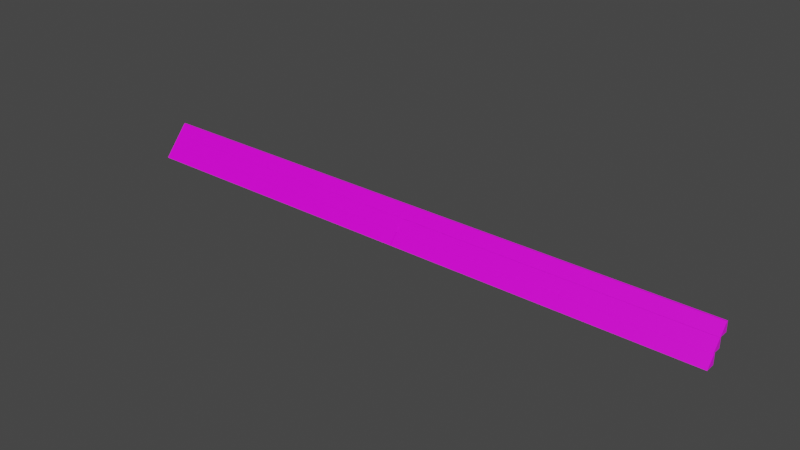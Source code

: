 # Source: StableRoof.blend  (saved by Blender 2.93.21; exported with 4.5.12 LTS)
import bpy
from mathutils import Matrix  # noqa: F401  (used for matrix-valued properties, if any)

bpy.ops.wm.read_factory_settings(use_empty=True)
scene = bpy.context.scene
scene.name = 'Scene'

# ---- collections
col_collection = bpy.data.collections.new('Collection'); scene.collection.children.link(col_collection)

# ---- images (referenced by path relative to the original .blend; pixels are not part of the script)
import os
ASSET_DIR = os.environ.get("B2B_ASSET_DIR", "")  # directory of the original .blend (textures are referenced by path, not embedded)
HERE = os.path.dirname(os.path.abspath(__file__))  # packed textures are extracted next to this script under _unpacked/

def load_image(name, relpath, width, height, colorspace="sRGB"):
    """Load a texture the original file referenced (path relative to the .blend, or extracted next to this script)."""
    p = next((c for c in (os.path.join(HERE, relpath), os.path.join(ASSET_DIR, relpath)) if relpath and os.path.exists(c)), "")
    if p:
        img = bpy.data.images.load(p, check_existing=True)
        img.name = name
    else:  # same state as the original file: an image datablock whose file is absent (Cycles renders it pink)
        img = bpy.data.images.new(name, width, height)
        img.source = "FILE"
        img.filepath = "//" + (relpath or name)
    img.colorspace_settings.name = colorspace
    return img
img_scottspalette_png = load_image('ScottsPalette.png', 'ScottsPalette.png', 1024, 1024, 'sRGB')

# ---- materials (node trees are filled in below, after node groups)
mat_material = bpy.data.materials.new('Material')
mat_material.alpha_threshold = 0.0
mat_material.use_transparent_shadow = False
mat_material.line_color = (0.0, 0.0, 0.0, 1.0)

# ---- material node trees
mat_material.use_nodes = True; mat_material.node_tree.nodes.clear()
_N = mat_material.node_tree.nodes; _L = mat_material.node_tree.links
n0 = _N.new('ShaderNodeOutputMaterial'); n0.name = 'Material Output'; n0.location = (300, 300)
n1 = _N.new('ShaderNodeBsdfPrincipled'); n1.name = 'Principled BSDF'; n1.location = (10, 300)
n1.distribution = 'GGX'
n1.subsurface_method = 'BURLEY'
n1.inputs[2].default_value = 0.4
n1.inputs[3].default_value = 1.45
n1.inputs[27].default_value = (0.0, 0.0, 0.0, 1.0)
n1.inputs[28].default_value = 1.0
n2 = _N.new('ShaderNodeTexImage'); n2.name = 'Image Texture'; n2.location = (-368, 226)
n2.image = img_scottspalette_png
n2.interpolation = 'Closest'
_L.new(n1.outputs[0], n0.inputs[0])
_L.new(n2.outputs[0], n1.inputs[0])
n0.is_active_output = True

# ---- world
world_world = bpy.data.worlds.new('World'); scene.world = world_world
world_world.use_nodes = True; world_world.node_tree.nodes.clear()
_N = world_world.node_tree.nodes; _L = world_world.node_tree.links
n0 = _N.new('ShaderNodeOutputWorld'); n0.name = 'World Output'; n0.location = (300, 300)
n1 = _N.new('ShaderNodeBackground'); n1.name = 'Background'; n1.location = (10, 300)
n1.inputs[0].default_value = (0.05088, 0.05088, 0.05088, 1.0)
_L.new(n1.outputs[0], n0.inputs[0])
n0.is_active_output = True
world_world.color = (0.05088, 0.05088, 0.05088)
world_world.use_sun_shadow = False
world_world.sun_shadow_jitter_overblur = 0.0

# ---- meshes
me_cube = bpy.data.meshes.new('Cube')
me_cube.from_pydata([(30.38, 1.0, 2.0), (30.38, 1.0, 0.0), (30.38, 0.695, 2.0), (30.38, -1.0, 0.0), (-30.38, 1.0, 2.0), (-30.38, 1.0, 0.0), (-30.38, 0.695, 2.0), (-30.38, -1.0, 0.0), (26.95, 0.695, 2.0), (23.91, 0.695, 2.0), (20.88, 0.695, 2.0), (17.84, 0.695, 2.0), (14.8, 0.695, 2.0), (11.76, 0.695, 2.0), (8.725, 0.695, 2.0), (5.688, 0.695, 2.0), (2.65, 0.695, 2.0), (-0.3881, 0.695, 2.0), (-3.426, 0.695, 2.0), (-6.464, 0.695, 2.0), (-9.502, 0.695, 2.0), (-12.54, 0.695, 2.0), (-15.58, 0.695, 2.0), (-18.62, 0.695, 2.0), (-21.65, 0.695, 2.0), (-24.69, 0.695, 2.0), (-27.73, 0.695, 2.0), (-27.73, -1.0, 0.0), (-24.69, -1.0, 0.0), (-21.65, -1.0, 0.0), (-18.62, -1.0, 0.0), (-15.58, -1.0, 0.0), (-12.54, -1.0, 0.0), (-9.502, -1.0, 0.0), (-6.464, -1.0, 0.0), (-3.426, -1.0, 0.0), (-0.3881, -1.0, 0.0), (2.65, -1.0, 0.0), (5.688, -1.0, 0.0), (8.725, -1.0, 0.0), (11.76, -1.0, 0.0), (14.8, -1.0, 0.0), (17.84, -1.0, 0.0), (20.88, -1.0, 0.0), (23.91, -1.0, 0.0), (26.95, -1.0, 0.0), (-27.73, 1.0, 2.0), (-24.69, 1.0, 2.0), (-21.65, 1.0, 2.0), (-18.62, 1.0, 2.0), (-15.58, 1.0, 2.0), (-12.54, 1.0, 2.0), (-9.502, 1.0, 2.0), (-6.464, 1.0, 2.0), (-3.426, 1.0, 2.0), (-0.3881, 1.0, 2.0), (2.65, 1.0, 2.0), (5.688, 1.0, 2.0), (8.725, 1.0, 2.0), (11.76, 1.0, 2.0), (14.8, 1.0, 2.0), (17.84, 1.0, 2.0), (20.88, 1.0, 2.0), (23.91, 1.0, 2.0), (26.95, 1.0, 2.0), (30.38, 2.697, 4.012), (30.38, 2.697, 2.012), (30.38, 2.392, 4.012), (30.38, 0.6968, 2.012), (-30.38, 2.697, 4.012), (-30.38, 2.697, 2.012), (-30.38, 2.392, 4.012), (-30.38, 0.6968, 2.012), (26.95, 2.392, 4.012), (23.91, 2.392, 4.012), (20.88, 2.392, 4.012), (17.84, 2.392, 4.012), (14.8, 2.392, 4.012), (11.76, 2.392, 4.012), (8.725, 2.392, 4.012), (5.688, 2.392, 4.012), (2.65, 2.392, 4.012), (-0.3881, 2.392, 4.012), (-3.426, 2.392, 4.012), (-6.464, 2.392, 4.012), (-9.502, 2.392, 4.012), (-12.54, 2.392, 4.012), (-15.58, 2.392, 4.012), (-18.62, 2.392, 4.012), (-21.65, 2.392, 4.012), (-24.69, 2.392, 4.012), (-27.73, 2.392, 4.012), (-27.73, 0.6968, 2.012), (-24.69, 0.6968, 2.012), (-21.65, 0.6968, 2.012), (-18.62, 0.6968, 2.012), (-15.58, 0.6968, 2.012), (-12.54, 0.6968, 2.012), (-9.502, 0.6968, 2.012), (-6.464, 0.6968, 2.012), (-3.426, 0.6968, 2.012), (-0.3881, 0.6968, 2.012), (2.65, 0.6968, 2.012), (5.688, 0.6968, 2.012), (8.725, 0.6968, 2.012), (11.76, 0.6968, 2.012), (14.8, 0.6968, 2.012), (17.84, 0.6968, 2.012), (20.88, 0.6968, 2.012), (23.91, 0.6968, 2.012), (26.95, 0.6968, 2.012), (-27.73, 2.697, 4.012), (-24.69, 2.697, 4.012), (-21.65, 2.697, 4.012), (-18.62, 2.697, 4.012), (-15.58, 2.697, 4.012), (-12.54, 2.697, 4.012), (-9.502, 2.697, 4.012), (-6.464, 2.697, 4.012), (-3.426, 2.697, 4.012), (-0.3881, 2.697, 4.012), (2.65, 2.697, 4.012), (5.688, 2.697, 4.012), (8.725, 2.697, 4.012), (11.76, 2.697, 4.012), (14.8, 2.697, 4.012), (17.84, 2.697, 4.012), (20.88, 2.697, 4.012), (23.91, 2.697, 4.012), (26.95, 2.697, 4.012), (30.38, 4.408, 6.023), (30.38, 4.408, 4.023), (30.38, 4.103, 6.023), (30.38, 2.408, 4.023), (-30.38, 4.408, 6.023), (-30.38, 4.408, 4.023), (-30.38, 4.103, 6.023), (-30.38, 2.408, 4.023), (26.95, 4.103, 6.023), (23.91, 4.103, 6.023), (20.88, 4.103, 6.023), (17.84, 4.103, 6.023), (14.8, 4.103, 6.023), (11.76, 4.103, 6.023), (8.725, 4.103, 6.023), (5.688, 4.103, 6.023), (2.65, 4.103, 6.023), (-0.3881, 4.103, 6.023), (-3.426, 4.103, 6.023), (-6.464, 4.103, 6.023), (-9.502, 4.103, 6.023), (-12.54, 4.103, 6.023), (-15.58, 4.103, 6.023), (-18.62, 4.103, 6.023), (-21.65, 4.103, 6.023), (-24.69, 4.103, 6.023), (-27.73, 4.103, 6.023), (-27.73, 2.408, 4.023), (-24.69, 2.408, 4.023), (-21.65, 2.408, 4.023), (-18.62, 2.408, 4.023), (-15.58, 2.408, 4.023), (-12.54, 2.408, 4.023), (-9.502, 2.408, 4.023), (-6.464, 2.408, 4.023), (-3.426, 2.408, 4.023), (-0.3881, 2.408, 4.023), (2.65, 2.408, 4.023), (5.688, 2.408, 4.023), (8.725, 2.408, 4.023), (11.76, 2.408, 4.023), (14.8, 2.408, 4.023), (17.84, 2.408, 4.023), (20.88, 2.408, 4.023), (23.91, 2.408, 4.023), (26.95, 2.408, 4.023), (-27.73, 4.408, 6.023), (-24.69, 4.408, 6.023), (-21.65, 4.408, 6.023), (-18.62, 4.408, 6.023), (-15.58, 4.408, 6.023), (-12.54, 4.408, 6.023), (-9.502, 4.408, 6.023), (-6.464, 4.408, 6.023), (-3.426, 4.408, 6.023), (-0.3881, 4.408, 6.023), (2.65, 4.408, 6.023), (5.688, 4.408, 6.023), (8.725, 4.408, 6.023), (11.76, 4.408, 6.023), (14.8, 4.408, 6.023), (17.84, 4.408, 6.023), (20.88, 4.408, 6.023), (23.91, 4.408, 6.023), (26.95, 4.408, 6.023), (91.24, 0.9901, 2.006), (91.24, 0.9901, 0.006339), (91.24, 0.6852, 2.006), (91.24, -1.01, 0.006339), (30.48, 0.9901, 2.006), (30.48, 0.9901, 0.006339), (30.48, 0.6852, 2.006), (30.48, -1.01, 0.006339), (87.81, 0.6852, 2.006), (84.77, 0.6852, 2.006), (81.73, 0.6852, 2.006), (78.7, 0.6852, 2.006), (75.66, 0.6852, 2.006), (72.62, 0.6852, 2.006), (69.58, 0.6852, 2.006), (66.54, 0.6852, 2.006), (63.51, 0.6852, 2.006), (60.47, 0.6852, 2.006), (57.43, 0.6852, 2.006), (54.39, 0.6852, 2.006), (51.36, 0.6852, 2.006), (48.32, 0.6852, 2.006), (45.28, 0.6852, 2.006), (42.24, 0.6852, 2.006), (39.2, 0.6852, 2.006), (36.17, 0.6852, 2.006), (33.13, 0.6852, 2.006), (33.13, -1.01, 0.006339), (36.17, -1.01, 0.006339), (39.2, -1.01, 0.006339), (42.24, -1.01, 0.006339), (45.28, -1.01, 0.006339), (48.32, -1.01, 0.006339), (51.36, -1.01, 0.006339), (54.39, -1.01, 0.006339), (57.43, -1.01, 0.006339), (60.47, -1.01, 0.006339), (63.51, -1.01, 0.006339), (66.54, -1.01, 0.006339), (69.58, -1.01, 0.006339), (72.62, -1.01, 0.006339), (75.66, -1.01, 0.006339), (78.7, -1.01, 0.006339), (81.73, -1.01, 0.006339), (84.77, -1.01, 0.006339), (87.81, -1.01, 0.006339), (33.13, 0.9901, 2.006), (36.17, 0.9901, 2.006), (39.2, 0.9901, 2.006), (42.24, 0.9901, 2.006), (45.28, 0.9901, 2.006), (48.32, 0.9901, 2.006), (51.36, 0.9901, 2.006), (54.39, 0.9901, 2.006), (57.43, 0.9901, 2.006), (60.47, 0.9901, 2.006), (63.51, 0.9901, 2.006), (66.54, 0.9901, 2.006), (69.58, 0.9901, 2.006), (72.62, 0.9901, 2.006), (75.66, 0.9901, 2.006), (78.7, 0.9901, 2.006), (81.73, 0.9901, 2.006), (84.77, 0.9901, 2.006), (87.81, 0.9901, 2.006), (91.11, 2.715, 3.994), (91.11, 2.715, 1.994), (91.11, 2.41, 3.994), (91.11, 0.7146, 1.994), (30.36, 2.715, 3.994), (30.36, 2.715, 1.994), (30.36, 2.41, 3.994), (30.36, 0.7146, 1.994), (87.69, 2.41, 3.994), (84.65, 2.41, 3.994), (81.61, 2.41, 3.994), (78.57, 2.41, 3.994), (75.54, 2.41, 3.994), (72.5, 2.41, 3.994), (69.46, 2.41, 3.994), (66.42, 2.41, 3.994), (63.38, 2.41, 3.994), (60.35, 2.41, 3.994), (57.31, 2.41, 3.994), (54.27, 2.41, 3.994), (51.23, 2.41, 3.994), (48.2, 2.41, 3.994), (45.16, 2.41, 3.994), (42.12, 2.41, 3.994), (39.08, 2.41, 3.994), (36.04, 2.41, 3.994), (33.01, 2.41, 3.994), (33.01, 0.7146, 1.994), (36.04, 0.7146, 1.994), (39.08, 0.7146, 1.994), (42.12, 0.7146, 1.994), (45.16, 0.7146, 1.994), (48.2, 0.7146, 1.994), (51.23, 0.7146, 1.994), (54.27, 0.7146, 1.994), (57.31, 0.7146, 1.994), (60.35, 0.7146, 1.994), (63.38, 0.7146, 1.994), (66.42, 0.7146, 1.994), (69.46, 0.7146, 1.994), (72.5, 0.7146, 1.994), (75.54, 0.7146, 1.994), (78.57, 0.7146, 1.994), (81.61, 0.7146, 1.994), (84.65, 0.7146, 1.994), (87.69, 0.7146, 1.994), (33.01, 2.715, 3.994), (36.04, 2.715, 3.994), (39.08, 2.715, 3.994), (42.12, 2.715, 3.994), (45.16, 2.715, 3.994), (48.2, 2.715, 3.994), (51.23, 2.715, 3.994), (54.27, 2.715, 3.994), (57.31, 2.715, 3.994), (60.35, 2.715, 3.994), (63.38, 2.715, 3.994), (66.42, 2.715, 3.994), (69.46, 2.715, 3.994), (72.5, 2.715, 3.994), (75.54, 2.715, 3.994), (78.57, 2.715, 3.994), (81.61, 2.715, 3.994), (84.65, 2.715, 3.994), (87.69, 2.715, 3.994), (91.13, 4.391, 6.039), (91.13, 4.391, 4.039), (91.13, 4.086, 6.039), (91.13, 2.391, 4.039), (30.37, 4.391, 6.039), (30.37, 4.391, 4.039), (30.37, 4.086, 6.039), (30.37, 2.391, 4.039), (87.7, 4.086, 6.039), (84.67, 4.086, 6.039), (81.63, 4.086, 6.039), (78.59, 4.086, 6.039), (75.55, 4.086, 6.039), (72.51, 4.086, 6.039), (69.48, 4.086, 6.039), (66.44, 4.086, 6.039), (63.4, 4.086, 6.039), (60.36, 4.086, 6.039), (57.32, 4.086, 6.039), (54.29, 4.086, 6.039), (51.25, 4.086, 6.039), (48.21, 4.086, 6.039), (45.17, 4.086, 6.039), (42.14, 4.086, 6.039), (39.1, 4.086, 6.039), (36.06, 4.086, 6.039), (33.02, 4.086, 6.039), (33.02, 2.391, 4.039), (36.06, 2.391, 4.039), (39.1, 2.391, 4.039), (42.14, 2.391, 4.039), (45.17, 2.391, 4.039), (48.21, 2.391, 4.039), (51.25, 2.391, 4.039), (54.29, 2.391, 4.039), (57.32, 2.391, 4.039), (60.36, 2.391, 4.039), (63.4, 2.391, 4.039), (66.44, 2.391, 4.039), (69.48, 2.391, 4.039), (72.51, 2.391, 4.039), (75.55, 2.391, 4.039), (78.59, 2.391, 4.039), (81.63, 2.391, 4.039), (84.67, 2.391, 4.039), (87.7, 2.391, 4.039), (33.02, 4.391, 6.039), (36.06, 4.391, 6.039), (39.1, 4.391, 6.039), (42.14, 4.391, 6.039), (45.17, 4.391, 6.039), (48.21, 4.391, 6.039), (51.25, 4.391, 6.039), (54.29, 4.391, 6.039), (57.32, 4.391, 6.039), (60.36, 4.391, 6.039), (63.4, 4.391, 6.039), (66.44, 4.391, 6.039), (69.48, 4.391, 6.039), (72.51, 4.391, 6.039), (75.55, 4.391, 6.039), (78.59, 4.391, 6.039), (81.63, 4.391, 6.039), (84.67, 4.391, 6.039), (87.7, 4.391, 6.039)], [], [(46, 4, 6, 26), (27, 26, 6, 7), (7, 6, 4, 5), (1, 0, 2, 3), (3, 2, 8, 45), (45, 8, 9, 44), (44, 9, 10, 43), (43, 10, 11, 42), (42, 11, 12, 41), (41, 12, 13, 40), (40, 13, 14, 39), (39, 14, 15, 38), (38, 15, 16, 37), (37, 16, 17, 36), (36, 17, 18, 35), (35, 18, 19, 34), (34, 19, 20, 33), (33, 20, 21, 32), (32, 21, 22, 31), (31, 22, 23, 30), (30, 23, 24, 29), (29, 24, 25, 28), (28, 25, 26, 27), (0, 64, 8, 2), (64, 63, 9, 8), (63, 62, 10, 9), (62, 61, 11, 10), (61, 60, 12, 11), (60, 59, 13, 12), (59, 58, 14, 13), (58, 57, 15, 14), (57, 56, 16, 15), (56, 55, 17, 16), (55, 54, 18, 17), (54, 53, 19, 18), (53, 52, 20, 19), (52, 51, 21, 20), (51, 50, 22, 21), (50, 49, 23, 22), (49, 48, 24, 23), (48, 47, 25, 24), (47, 46, 26, 25), (111, 69, 71, 91), (92, 91, 71, 72), (72, 71, 69, 70), (66, 65, 67, 68), (68, 67, 73, 110), (110, 73, 74, 109), (109, 74, 75, 108), (108, 75, 76, 107), (107, 76, 77, 106), (106, 77, 78, 105), (105, 78, 79, 104), (104, 79, 80, 103), (103, 80, 81, 102), (102, 81, 82, 101), (101, 82, 83, 100), (100, 83, 84, 99), (99, 84, 85, 98), (98, 85, 86, 97), (97, 86, 87, 96), (96, 87, 88, 95), (95, 88, 89, 94), (94, 89, 90, 93), (93, 90, 91, 92), (65, 129, 73, 67), (129, 128, 74, 73), (128, 127, 75, 74), (127, 126, 76, 75), (126, 125, 77, 76), (125, 124, 78, 77), (124, 123, 79, 78), (123, 122, 80, 79), (122, 121, 81, 80), (121, 120, 82, 81), (120, 119, 83, 82), (119, 118, 84, 83), (118, 117, 85, 84), (117, 116, 86, 85), (116, 115, 87, 86), (115, 114, 88, 87), (114, 113, 89, 88), (113, 112, 90, 89), (112, 111, 91, 90), (176, 134, 136, 156), (157, 156, 136, 137), (137, 136, 134, 135), (131, 130, 132, 133), (133, 132, 138, 175), (175, 138, 139, 174), (174, 139, 140, 173), (173, 140, 141, 172), (172, 141, 142, 171), (171, 142, 143, 170), (170, 143, 144, 169), (169, 144, 145, 168), (168, 145, 146, 167), (167, 146, 147, 166), (166, 147, 148, 165), (165, 148, 149, 164), (164, 149, 150, 163), (163, 150, 151, 162), (162, 151, 152, 161), (161, 152, 153, 160), (160, 153, 154, 159), (159, 154, 155, 158), (158, 155, 156, 157), (130, 194, 138, 132), (194, 193, 139, 138), (193, 192, 140, 139), (192, 191, 141, 140), (191, 190, 142, 141), (190, 189, 143, 142), (189, 188, 144, 143), (188, 187, 145, 144), (187, 186, 146, 145), (186, 185, 147, 146), (185, 184, 148, 147), (184, 183, 149, 148), (183, 182, 150, 149), (182, 181, 151, 150), (181, 180, 152, 151), (180, 179, 153, 152), (179, 178, 154, 153), (178, 177, 155, 154), (177, 176, 156, 155), (241, 199, 201, 221), (222, 221, 201, 202), (202, 201, 199, 200), (196, 195, 197, 198), (198, 197, 203, 240), (240, 203, 204, 239), (239, 204, 205, 238), (238, 205, 206, 237), (237, 206, 207, 236), (236, 207, 208, 235), (235, 208, 209, 234), (234, 209, 210, 233), (233, 210, 211, 232), (232, 211, 212, 231), (231, 212, 213, 230), (230, 213, 214, 229), (229, 214, 215, 228), (228, 215, 216, 227), (227, 216, 217, 226), (226, 217, 218, 225), (225, 218, 219, 224), (224, 219, 220, 223), (223, 220, 221, 222), (195, 259, 203, 197), (259, 258, 204, 203), (258, 257, 205, 204), (257, 256, 206, 205), (256, 255, 207, 206), (255, 254, 208, 207), (254, 253, 209, 208), (253, 252, 210, 209), (252, 251, 211, 210), (251, 250, 212, 211), (250, 249, 213, 212), (249, 248, 214, 213), (248, 247, 215, 214), (247, 246, 216, 215), (246, 245, 217, 216), (245, 244, 218, 217), (244, 243, 219, 218), (243, 242, 220, 219), (242, 241, 221, 220), (306, 264, 266, 286), (287, 286, 266, 267), (267, 266, 264, 265), (261, 260, 262, 263), (263, 262, 268, 305), (305, 268, 269, 304), (304, 269, 270, 303), (303, 270, 271, 302), (302, 271, 272, 301), (301, 272, 273, 300), (300, 273, 274, 299), (299, 274, 275, 298), (298, 275, 276, 297), (297, 276, 277, 296), (296, 277, 278, 295), (295, 278, 279, 294), (294, 279, 280, 293), (293, 280, 281, 292), (292, 281, 282, 291), (291, 282, 283, 290), (290, 283, 284, 289), (289, 284, 285, 288), (288, 285, 286, 287), (260, 324, 268, 262), (324, 323, 269, 268), (323, 322, 270, 269), (322, 321, 271, 270), (321, 320, 272, 271), (320, 319, 273, 272), (319, 318, 274, 273), (318, 317, 275, 274), (317, 316, 276, 275), (316, 315, 277, 276), (315, 314, 278, 277), (314, 313, 279, 278), (313, 312, 280, 279), (312, 311, 281, 280), (311, 310, 282, 281), (310, 309, 283, 282), (309, 308, 284, 283), (308, 307, 285, 284), (307, 306, 286, 285), (371, 329, 331, 351), (352, 351, 331, 332), (332, 331, 329, 330), (326, 325, 327, 328), (328, 327, 333, 370), (370, 333, 334, 369), (369, 334, 335, 368), (368, 335, 336, 367), (367, 336, 337, 366), (366, 337, 338, 365), (365, 338, 339, 364), (364, 339, 340, 363), (363, 340, 341, 362), (362, 341, 342, 361), (361, 342, 343, 360), (360, 343, 344, 359), (359, 344, 345, 358), (358, 345, 346, 357), (357, 346, 347, 356), (356, 347, 348, 355), (355, 348, 349, 354), (354, 349, 350, 353), (353, 350, 351, 352), (325, 389, 333, 327), (389, 388, 334, 333), (388, 387, 335, 334), (387, 386, 336, 335), (386, 385, 337, 336), (385, 384, 338, 337), (384, 383, 339, 338), (383, 382, 340, 339), (382, 381, 341, 340), (381, 380, 342, 341), (380, 379, 343, 342), (379, 378, 344, 343), (378, 377, 345, 344), (377, 376, 346, 345), (376, 375, 347, 346), (375, 374, 348, 347), (374, 373, 349, 348), (373, 372, 350, 349), (372, 371, 351, 350)])
_uv = me_cube.uv_layers.new(name='UVMap')
_uv.uv.foreach_set('vector', [0.02812, 0.9767, 0.02812, 0.9767, 0.02812, 0.9767, 0.02812, 0.9767, 0.4794, 0.9061, 0.4794, 0.9061, 0.4794, 0.9061, 0.4794, 0.9061, 0.02812, 0.9767, 0.02812, 0.9767, 0.02812, 0.9767, 0.02812, 0.9767, 0.02812, 0.9767, 0.02812, 0.9767, 0.02812, 0.9767, 0.02812, 0.9767, 0.02812, 0.9767, 0.02812, 0.9767, 0.02812, 0.9767, 0.02812, 0.9767, 0.02812, 0.9767, 0.02812, 0.9767, 0.02812, 0.9767, 0.02812, 0.9767, 0.4794, 0.9061, 0.4794, 0.9061, 0.4794, 0.9061, 0.4794, 0.9061, 0.02812, 0.9767, 0.02812, 0.9767, 0.02812, 0.9767, 0.02812, 0.9767, 0.02812, 0.9767, 0.02812, 0.9767, 0.02812, 0.9767, 0.02812, 0.9767, 0.02812, 0.9767, 0.02812, 0.9767, 0.02812, 0.9767, 0.02812, 0.9767, 0.02812, 0.9767, 0.02812, 0.9767, 0.02812, 0.9767, 0.02812, 0.9767, 0.02812, 0.9767, 0.02812, 0.9767, 0.02812, 0.9767, 0.02812, 0.9767, 0.4794, 0.9061, 0.4794, 0.9061, 0.4794, 0.9061, 0.4794, 0.9061, 0.02812, 0.9767, 0.02812, 0.9767, 0.02812, 0.9767, 0.02812, 0.9767, 0.02812, 0.9767, 0.02812, 0.9767, 0.02812, 0.9767, 0.02812, 0.9767, 0.4794, 0.9061, 0.4794, 0.9061, 0.4794, 0.9061, 0.4794, 0.9061, 0.02812, 0.9767, 0.02812, 0.9767, 0.02812, 0.9767, 0.02812, 0.9767, 0.02812, 0.9767, 0.02812, 0.9767, 0.02812, 0.9767, 0.02812, 0.9767, 0.02812, 0.9767, 0.02812, 0.9767, 0.02812, 0.9767, 0.02812, 0.9767, 0.4794, 0.9061, 0.4794, 0.9061, 0.4794, 0.9061, 0.4794, 0.9061, 0.02812, 0.9767, 0.02812, 0.9767, 0.02812, 0.9767, 0.02812, 0.9767, 0.4794, 0.9061, 0.4794, 0.9061, 0.4794, 0.9061, 0.4794, 0.9061, 0.02812, 0.9767, 0.02812, 0.9767, 0.02812, 0.9767, 0.02812, 0.9767, 0.02812, 0.9767, 0.02812, 0.9767, 0.02812, 0.9767, 0.02812, 0.9767, 0.02812, 0.9767, 0.02812, 0.9767, 0.02812, 0.9767, 0.02812, 0.9767, 0.02812, 0.9767, 0.02812, 0.9767, 0.02812, 0.9767, 0.02812, 0.9767, 0.02812, 0.9767, 0.02812, 0.9767, 0.02812, 0.9767, 0.02812, 0.9767, 0.02812, 0.9767, 0.02812, 0.9767, 0.02812, 0.9767, 0.02812, 0.9767, 0.02812, 0.9767, 0.02812, 0.9767, 0.02812, 0.9767, 0.02812, 0.9767, 0.02812, 0.9767, 0.02812, 0.9767, 0.02812, 0.9767, 0.02812, 0.9767, 0.02812, 0.9767, 0.02812, 0.9767, 0.02812, 0.9767, 0.02812, 0.9767, 0.02812, 0.9767, 0.02812, 0.9767, 0.02812, 0.9767, 0.02812, 0.9767, 0.02812, 0.9767, 0.02812, 0.9767, 0.02812, 0.9767, 0.02812, 0.9767, 0.02812, 0.9767, 0.02812, 0.9767, 0.02812, 0.9767, 0.02812, 0.9767, 0.02812, 0.9767, 0.02812, 0.9767, 0.02812, 0.9767, 0.02812, 0.9767, 0.02812, 0.9767, 0.02812, 0.9767, 0.02812, 0.9767, 0.02812, 0.9767, 0.02812, 0.9767, 0.02812, 0.9767, 0.02812, 0.9767, 0.02812, 0.9767, 0.02812, 0.9767, 0.02812, 0.9767, 0.02812, 0.9767, 0.02812, 0.9767, 0.02812, 0.9767, 0.02812, 0.9767, 0.02812, 0.9767, 0.02812, 0.9767, 0.02812, 0.9767, 0.02812, 0.9767, 0.02812, 0.9767, 0.02812, 0.9767, 0.02812, 0.9767, 0.02812, 0.9767, 0.02812, 0.9767, 0.02812, 0.9767, 0.02812, 0.9767, 0.02812, 0.9767, 0.02812, 0.9767, 0.02812, 0.9767, 0.02812, 0.9767, 0.02812, 0.9767, 0.02812, 0.9767, 0.02812, 0.9767, 0.02812, 0.9767, 0.02812, 0.9767, 0.02812, 0.9767, 0.02812, 0.9767, 0.02812, 0.9767, 0.02812, 0.9767, 0.02812, 0.9767, 0.02812, 0.9767, 0.02812, 0.9767, 0.02812, 0.9767, 0.02812, 0.9767, 0.02812, 0.9767, 0.4794, 0.9061, 0.4794, 0.9061, 0.4794, 0.9061, 0.4794, 0.9061, 0.02812, 0.9767, 0.02812, 0.9767, 0.02812, 0.9767, 0.02812, 0.9767, 0.02812, 0.9767, 0.02812, 0.9767, 0.02812, 0.9767, 0.02812, 0.9767, 0.02812, 0.9767, 0.02812, 0.9767, 0.02812, 0.9767, 0.02812, 0.9767, 0.02812, 0.9767, 0.02812, 0.9767, 0.02812, 0.9767, 0.02812, 0.9767, 0.4794, 0.9061, 0.4794, 0.9061, 0.4794, 0.9061, 0.4794, 0.9061, 0.02812, 0.9767, 0.02812, 0.9767, 0.02812, 0.9767, 0.02812, 0.9767, 0.02812, 0.9767, 0.02812, 0.9767, 0.02812, 0.9767, 0.02812, 0.9767, 0.02812, 0.9767, 0.02812, 0.9767, 0.02812, 0.9767, 0.02812, 0.9767, 0.02812, 0.9767, 0.02812, 0.9767, 0.02812, 0.9767, 0.02812, 0.9767, 0.4794, 0.9061, 0.4794, 0.9061, 0.4794, 0.9061, 0.4794, 0.9061, 0.02812, 0.9767, 0.02812, 0.9767, 0.02812, 0.9767, 0.02812, 0.9767, 0.4794, 0.9061, 0.4794, 0.9061, 0.4794, 0.9061, 0.4794, 0.9061, 0.02812, 0.9767, 0.02812, 0.9767, 0.02812, 0.9767, 0.02812, 0.9767, 0.4794, 0.9061, 0.4794, 0.9061, 0.4794, 0.9061, 0.4794, 0.9061, 0.02812, 0.9767, 0.02812, 0.9767, 0.02812, 0.9767, 0.02812, 0.9767, 0.4794, 0.9061, 0.4794, 0.9061, 0.4794, 0.9061, 0.4794, 0.9061, 0.02812, 0.9767, 0.02812, 0.9767, 0.02812, 0.9767, 0.02812, 0.9767, 0.4794, 0.9061, 0.4794, 0.9061, 0.4794, 0.9061, 0.4794, 0.9061, 0.02812, 0.9767, 0.02812, 0.9767, 0.02812, 0.9767, 0.02812, 0.9767, 0.02812, 0.9767, 0.02812, 0.9767, 0.02812, 0.9767, 0.02812, 0.9767, 0.02812, 0.9767, 0.02812, 0.9767, 0.02812, 0.9767, 0.02812, 0.9767, 0.02812, 0.9767, 0.02812, 0.9767, 0.02812, 0.9767, 0.02812, 0.9767, 0.02812, 0.9767, 0.02812, 0.9767, 0.02812, 0.9767, 0.02812, 0.9767, 0.02812, 0.9767, 0.02812, 0.9767, 0.02812, 0.9767, 0.02812, 0.9767, 0.02812, 0.9767, 0.02812, 0.9767, 0.02812, 0.9767, 0.02812, 0.9767, 0.02812, 0.9767, 0.02812, 0.9767, 0.02812, 0.9767, 0.02812, 0.9767, 0.02812, 0.9767, 0.02812, 0.9767, 0.02812, 0.9767, 0.02812, 0.9767, 0.02812, 0.9767, 0.02812, 0.9767, 0.02812, 0.9767, 0.02812, 0.9767, 0.02812, 0.9767, 0.02812, 0.9767, 0.02812, 0.9767, 0.02812, 0.9767, 0.02812, 0.9767, 0.02812, 0.9767, 0.02812, 0.9767, 0.02812, 0.9767, 0.02812, 0.9767, 0.02812, 0.9767, 0.02812, 0.9767, 0.02812, 0.9767, 0.02812, 0.9767, 0.02812, 0.9767, 0.02812, 0.9767, 0.02812, 0.9767, 0.02812, 0.9767, 0.02812, 0.9767, 0.02812, 0.9767, 0.02812, 0.9767, 0.02812, 0.9767, 0.02812, 0.9767, 0.02812, 0.9767, 0.02812, 0.9767, 0.02812, 0.9767, 0.02812, 0.9767, 0.02812, 0.9767, 0.02812, 0.9767, 0.02812, 0.9767, 0.02812, 0.9767, 0.02812, 0.9767, 0.02812, 0.9767, 0.02812, 0.9767, 0.02812, 0.9767, 0.02812, 0.9767, 0.02812, 0.9767, 0.02812, 0.9767, 0.02812, 0.9767, 0.02812, 0.9767, 0.02812, 0.9767, 0.4794, 0.9061, 0.4794, 0.9061, 0.4794, 0.9061, 0.4794, 0.9061, 0.02812, 0.9767, 0.02812, 0.9767, 0.02812, 0.9767, 0.02812, 0.9767, 0.02812, 0.9767, 0.02812, 0.9767, 0.02812, 0.9767, 0.02812, 0.9767, 0.02812, 0.9767, 0.02812, 0.9767, 0.02812, 0.9767, 0.02812, 0.9767, 0.02812, 0.9767, 0.02812, 0.9767, 0.02812, 0.9767, 0.02812, 0.9767, 0.02812, 0.9767, 0.02812, 0.9767, 0.02812, 0.9767, 0.02812, 0.9767, 0.02812, 0.9767, 0.02812, 0.9767, 0.02812, 0.9767, 0.02812, 0.9767, 0.02812, 0.9767, 0.02812, 0.9767, 0.02812, 0.9767, 0.02812, 0.9767, 0.02812, 0.9767, 0.02812, 0.9767, 0.02812, 0.9767, 0.02812, 0.9767, 0.02812, 0.9767, 0.02812, 0.9767, 0.02812, 0.9767, 0.02812, 0.9767, 0.4794, 0.9061, 0.4794, 0.9061, 0.4794, 0.9061, 0.4794, 0.9061, 0.02812, 0.9767, 0.02812, 0.9767, 0.02812, 0.9767, 0.02812, 0.9767, 0.4794, 0.9061, 0.4794, 0.9061, 0.4794, 0.9061, 0.4794, 0.9061, 0.02812, 0.9767, 0.02812, 0.9767, 0.02812, 0.9767, 0.02812, 0.9767, 0.02812, 0.9767, 0.02812, 0.9767, 0.02812, 0.9767, 0.02812, 0.9767, 0.02812, 0.9767, 0.02812, 0.9767, 0.02812, 0.9767, 0.02812, 0.9767, 0.4794, 0.9061, 0.4794, 0.9061, 0.4794, 0.9061, 0.4794, 0.9061, 0.02812, 0.9767, 0.02812, 0.9767, 0.02812, 0.9767, 0.02812, 0.9767, 0.02812, 0.9767, 0.02812, 0.9767, 0.02812, 0.9767, 0.02812, 0.9767, 0.02812, 0.9767, 0.02812, 0.9767, 0.02812, 0.9767, 0.02812, 0.9767, 0.4794, 0.9061, 0.4794, 0.9061, 0.4794, 0.9061, 0.4794, 0.9061, 0.02812, 0.9767, 0.02812, 0.9767, 0.02812, 0.9767, 0.02812, 0.9767, 0.02812, 0.9767, 0.02812, 0.9767, 0.02812, 0.9767, 0.02812, 0.9767, 0.02812, 0.9767, 0.02812, 0.9767, 0.02812, 0.9767, 0.02812, 0.9767, 0.02812, 0.9767, 0.02812, 0.9767, 0.02812, 0.9767, 0.02812, 0.9767, 0.02812, 0.9767, 0.02812, 0.9767, 0.02812, 0.9767, 0.02812, 0.9767, 0.02812, 0.9767, 0.02812, 0.9767, 0.02812, 0.9767, 0.02812, 0.9767, 0.02812, 0.9767, 0.02812, 0.9767, 0.02812, 0.9767, 0.02812, 0.9767, 0.02812, 0.9767, 0.02812, 0.9767, 0.02812, 0.9767, 0.02812, 0.9767, 0.02812, 0.9767, 0.02812, 0.9767, 0.02812, 0.9767, 0.02812, 0.9767, 0.02812, 0.9767, 0.02812, 0.9767, 0.02812, 0.9767, 0.02812, 0.9767, 0.02812, 0.9767, 0.02812, 0.9767, 0.02812, 0.9767, 0.02812, 0.9767, 0.02812, 0.9767, 0.02812, 0.9767, 0.02812, 0.9767, 0.02812, 0.9767, 0.02812, 0.9767, 0.02812, 0.9767, 0.02812, 0.9767, 0.02812, 0.9767, 0.02812, 0.9767, 0.02812, 0.9767, 0.02812, 0.9767, 0.02812, 0.9767, 0.02812, 0.9767, 0.02812, 0.9767, 0.02812, 0.9767, 0.02812, 0.9767, 0.02812, 0.9767, 0.02812, 0.9767, 0.02812, 0.9767, 0.02812, 0.9767, 0.02812, 0.9767, 0.02812, 0.9767, 0.02812, 0.9767, 0.02812, 0.9767, 0.02812, 0.9767, 0.02812, 0.9767, 0.02812, 0.9767, 0.02812, 0.9767, 0.02812, 0.9767, 0.02812, 0.9767, 0.02812, 0.9767, 0.02812, 0.9767, 0.02812, 0.9767, 0.02812, 0.9767, 0.02812, 0.9767, 0.02812, 0.9767, 0.02812, 0.9767, 0.02812, 0.9767, 0.02812, 0.9767, 0.02812, 0.9767, 0.02812, 0.9767, 0.02812, 0.9767, 0.02812, 0.9767, 0.02812, 0.9767, 0.02812, 0.9767, 0.02812, 0.9767, 0.02812, 0.9767, 0.02812, 0.9767, 0.02812, 0.9767, 0.02812, 0.9767, 0.02812, 0.9767, 0.02812, 0.9767, 0.4794, 0.9061, 0.4794, 0.9061, 0.4794, 0.9061, 0.4794, 0.9061, 0.02812, 0.9767, 0.02812, 0.9767, 0.02812, 0.9767, 0.02812, 0.9767, 0.02812, 0.9767, 0.02812, 0.9767, 0.02812, 0.9767, 0.02812, 0.9767, 0.02812, 0.9767, 0.02812, 0.9767, 0.02812, 0.9767, 0.02812, 0.9767, 0.02812, 0.9767, 0.02812, 0.9767, 0.02812, 0.9767, 0.02812, 0.9767, 0.4794, 0.9061, 0.4794, 0.9061, 0.4794, 0.9061, 0.4794, 0.9061, 0.02812, 0.9767, 0.02812, 0.9767, 0.02812, 0.9767, 0.02812, 0.9767, 0.02812, 0.9767, 0.02812, 0.9767, 0.02812, 0.9767, 0.02812, 0.9767, 0.02812, 0.9767, 0.02812, 0.9767, 0.02812, 0.9767, 0.02812, 0.9767, 0.02812, 0.9767, 0.02812, 0.9767, 0.02812, 0.9767, 0.02812, 0.9767, 0.4794, 0.9061, 0.4794, 0.9061, 0.4794, 0.9061, 0.4794, 0.9061, 0.02812, 0.9767, 0.02812, 0.9767, 0.02812, 0.9767, 0.02812, 0.9767, 0.4794, 0.9061, 0.4794, 0.9061, 0.4794, 0.9061, 0.4794, 0.9061, 0.02812, 0.9767, 0.02812, 0.9767, 0.02812, 0.9767, 0.02812, 0.9767, 0.4794, 0.9061, 0.4794, 0.9061, 0.4794, 0.9061, 0.4794, 0.9061, 0.02812, 0.9767, 0.02812, 0.9767, 0.02812, 0.9767, 0.02812, 0.9767, 0.4794, 0.9061, 0.4794, 0.9061, 0.4794, 0.9061, 0.4794, 0.9061, 0.02812, 0.9767, 0.02812, 0.9767, 0.02812, 0.9767, 0.02812, 0.9767, 0.4794, 0.9061, 0.4794, 0.9061, 0.4794, 0.9061, 0.4794, 0.9061, 0.02812, 0.9767, 0.02812, 0.9767, 0.02812, 0.9767, 0.02812, 0.9767, 0.02812, 0.9767, 0.02812, 0.9767, 0.02812, 0.9767, 0.02812, 0.9767, 0.02812, 0.9767, 0.02812, 0.9767, 0.02812, 0.9767, 0.02812, 0.9767, 0.02812, 0.9767, 0.02812, 0.9767, 0.02812, 0.9767, 0.02812, 0.9767, 0.02812, 0.9767, 0.02812, 0.9767, 0.02812, 0.9767, 0.02812, 0.9767, 0.02812, 0.9767, 0.02812, 0.9767, 0.02812, 0.9767, 0.02812, 0.9767, 0.02812, 0.9767, 0.02812, 0.9767, 0.02812, 0.9767, 0.02812, 0.9767, 0.02812, 0.9767, 0.02812, 0.9767, 0.02812, 0.9767, 0.02812, 0.9767, 0.02812, 0.9767, 0.02812, 0.9767, 0.02812, 0.9767, 0.02812, 0.9767, 0.02812, 0.9767, 0.02812, 0.9767, 0.02812, 0.9767, 0.02812, 0.9767, 0.02812, 0.9767, 0.02812, 0.9767, 0.02812, 0.9767, 0.02812, 0.9767, 0.02812, 0.9767, 0.02812, 0.9767, 0.02812, 0.9767, 0.02812, 0.9767, 0.02812, 0.9767, 0.02812, 0.9767, 0.02812, 0.9767, 0.02812, 0.9767, 0.02812, 0.9767, 0.02812, 0.9767, 0.02812, 0.9767, 0.02812, 0.9767, 0.02812, 0.9767, 0.02812, 0.9767, 0.02812, 0.9767, 0.02812, 0.9767, 0.02812, 0.9767, 0.02812, 0.9767, 0.02812, 0.9767, 0.02812, 0.9767, 0.02812, 0.9767, 0.02812, 0.9767, 0.02812, 0.9767, 0.02812, 0.9767, 0.02812, 0.9767, 0.02812, 0.9767, 0.02812, 0.9767, 0.02812, 0.9767, 0.02812, 0.9767, 0.02812, 0.9767, 0.02812, 0.9767, 0.02812, 0.9767, 0.02812, 0.9767, 0.02812, 0.9767, 0.02812, 0.9767, 0.02812, 0.9767, 0.4794, 0.9061, 0.4794, 0.9061, 0.4794, 0.9061, 0.4794, 0.9061, 0.02812, 0.9767, 0.02812, 0.9767, 0.02812, 0.9767, 0.02812, 0.9767, 0.02812, 0.9767, 0.02812, 0.9767, 0.02812, 0.9767, 0.02812, 0.9767, 0.02812, 0.9767, 0.02812, 0.9767, 0.02812, 0.9767, 0.02812, 0.9767, 0.02812, 0.9767, 0.02812, 0.9767, 0.02812, 0.9767, 0.02812, 0.9767, 0.02812, 0.9767, 0.02812, 0.9767, 0.02812, 0.9767, 0.02812, 0.9767, 0.02812, 0.9767, 0.02812, 0.9767, 0.02812, 0.9767, 0.02812, 0.9767, 0.02812, 0.9767, 0.02812, 0.9767, 0.02812, 0.9767, 0.02812, 0.9767, 0.02812, 0.9767, 0.02812, 0.9767, 0.02812, 0.9767, 0.02812, 0.9767, 0.02812, 0.9767, 0.02812, 0.9767, 0.02812, 0.9767, 0.02812, 0.9767, 0.4794, 0.9061, 0.4794, 0.9061, 0.4794, 0.9061, 0.4794, 0.9061, 0.02812, 0.9767, 0.02812, 0.9767, 0.02812, 0.9767, 0.02812, 0.9767, 0.4794, 0.9061, 0.4794, 0.9061, 0.4794, 0.9061, 0.4794, 0.9061, 0.02812, 0.9767, 0.02812, 0.9767, 0.02812, 0.9767, 0.02812, 0.9767, 0.02812, 0.9767, 0.02812, 0.9767, 0.02812, 0.9767, 0.02812, 0.9767, 0.02812, 0.9767, 0.02812, 0.9767, 0.02812, 0.9767, 0.02812, 0.9767, 0.4794, 0.9061, 0.4794, 0.9061, 0.4794, 0.9061, 0.4794, 0.9061, 0.02812, 0.9767, 0.02812, 0.9767, 0.02812, 0.9767, 0.02812, 0.9767, 0.02812, 0.9767, 0.02812, 0.9767, 0.02812, 0.9767, 0.02812, 0.9767, 0.02812, 0.9767, 0.02812, 0.9767, 0.02812, 0.9767, 0.02812, 0.9767, 0.4794, 0.9061, 0.4794, 0.9061, 0.4794, 0.9061, 0.4794, 0.9061, 0.02812, 0.9767, 0.02812, 0.9767, 0.02812, 0.9767, 0.02812, 0.9767, 0.02812, 0.9767, 0.02812, 0.9767, 0.02812, 0.9767, 0.02812, 0.9767, 0.02812, 0.9767, 0.02812, 0.9767, 0.02812, 0.9767, 0.02812, 0.9767, 0.02812, 0.9767, 0.02812, 0.9767, 0.02812, 0.9767, 0.02812, 0.9767, 0.02812, 0.9767, 0.02812, 0.9767, 0.02812, 0.9767, 0.02812, 0.9767, 0.02812, 0.9767, 0.02812, 0.9767, 0.02812, 0.9767, 0.02812, 0.9767, 0.02812, 0.9767, 0.02812, 0.9767, 0.02812, 0.9767, 0.02812, 0.9767, 0.02812, 0.9767, 0.02812, 0.9767, 0.02812, 0.9767, 0.02812, 0.9767, 0.02812, 0.9767, 0.02812, 0.9767, 0.02812, 0.9767, 0.02812, 0.9767, 0.02812, 0.9767, 0.02812, 0.9767, 0.02812, 0.9767, 0.02812, 0.9767, 0.02812, 0.9767, 0.02812, 0.9767, 0.02812, 0.9767, 0.02812, 0.9767, 0.02812, 0.9767, 0.02812, 0.9767, 0.02812, 0.9767, 0.02812, 0.9767, 0.02812, 0.9767, 0.02812, 0.9767, 0.02812, 0.9767, 0.02812, 0.9767, 0.02812, 0.9767, 0.02812, 0.9767, 0.02812, 0.9767, 0.02812, 0.9767, 0.02812, 0.9767, 0.02812, 0.9767, 0.02812, 0.9767, 0.02812, 0.9767, 0.02812, 0.9767, 0.02812, 0.9767, 0.02812, 0.9767, 0.02812, 0.9767, 0.02812, 0.9767, 0.02812, 0.9767, 0.02812, 0.9767, 0.02812, 0.9767, 0.02812, 0.9767, 0.02812, 0.9767, 0.02812, 0.9767, 0.02812, 0.9767, 0.02812, 0.9767, 0.02812, 0.9767, 0.02812, 0.9767, 0.02812, 0.9767, 0.02812, 0.9767, 0.02812, 0.9767, 0.02812, 0.9767, 0.02812, 0.9767, 0.02812, 0.9767, 0.02812, 0.9767, 0.02812, 0.9767, 0.02812, 0.9767, 0.4794, 0.9061, 0.4794, 0.9061, 0.4794, 0.9061, 0.4794, 0.9061, 0.02812, 0.9767, 0.02812, 0.9767, 0.02812, 0.9767, 0.02812, 0.9767, 0.02812, 0.9767, 0.02812, 0.9767, 0.02812, 0.9767, 0.02812, 0.9767, 0.02812, 0.9767, 0.02812, 0.9767, 0.02812, 0.9767, 0.02812, 0.9767, 0.02812, 0.9767, 0.02812, 0.9767, 0.02812, 0.9767, 0.02812, 0.9767, 0.4794, 0.9061, 0.4794, 0.9061, 0.4794, 0.9061, 0.4794, 0.9061, 0.02812, 0.9767, 0.02812, 0.9767, 0.02812, 0.9767, 0.02812, 0.9767, 0.02812, 0.9767, 0.02812, 0.9767, 0.02812, 0.9767, 0.02812, 0.9767, 0.02812, 0.9767, 0.02812, 0.9767, 0.02812, 0.9767, 0.02812, 0.9767, 0.02812, 0.9767, 0.02812, 0.9767, 0.02812, 0.9767, 0.02812, 0.9767, 0.02812, 0.9767, 0.02812, 0.9767, 0.02812, 0.9767, 0.02812, 0.9767, 0.4794, 0.9061, 0.4794, 0.9061, 0.4794, 0.9061, 0.4794, 0.9061, 0.02812, 0.9767, 0.02812, 0.9767, 0.02812, 0.9767, 0.02812, 0.9767, 0.02812, 0.9767, 0.02812, 0.9767, 0.02812, 0.9767, 0.02812, 0.9767, 0.4794, 0.9061, 0.4794, 0.9061, 0.4794, 0.9061, 0.4794, 0.9061, 0.02812, 0.9767, 0.02812, 0.9767, 0.02812, 0.9767, 0.02812, 0.9767, 0.02812, 0.9767, 0.02812, 0.9767, 0.02812, 0.9767, 0.02812, 0.9767, 0.02812, 0.9767, 0.02812, 0.9767, 0.02812, 0.9767, 0.02812, 0.9767, 0.4794, 0.9061, 0.4794, 0.9061, 0.4794, 0.9061, 0.4794, 0.9061, 0.02812, 0.9767, 0.02812, 0.9767, 0.02812, 0.9767, 0.02812, 0.9767, 0.4794, 0.9061, 0.4794, 0.9061, 0.4794, 0.9061, 0.4794, 0.9061, 0.02812, 0.9767, 0.02812, 0.9767, 0.02812, 0.9767, 0.02812, 0.9767, 0.02812, 0.9767, 0.02812, 0.9767, 0.02812, 0.9767, 0.02812, 0.9767, 0.02812, 0.9767, 0.02812, 0.9767, 0.02812, 0.9767, 0.02812, 0.9767, 0.02812, 0.9767, 0.02812, 0.9767, 0.02812, 0.9767, 0.02812, 0.9767, 0.02812, 0.9767, 0.02812, 0.9767, 0.02812, 0.9767, 0.02812, 0.9767, 0.02812, 0.9767, 0.02812, 0.9767, 0.02812, 0.9767, 0.02812, 0.9767, 0.02812, 0.9767, 0.02812, 0.9767, 0.02812, 0.9767, 0.02812, 0.9767, 0.02812, 0.9767, 0.02812, 0.9767, 0.02812, 0.9767, 0.02812, 0.9767, 0.02812, 0.9767, 0.02812, 0.9767, 0.02812, 0.9767, 0.02812, 0.9767, 0.02812, 0.9767, 0.02812, 0.9767, 0.02812, 0.9767, 0.02812, 0.9767, 0.02812, 0.9767, 0.02812, 0.9767, 0.02812, 0.9767, 0.02812, 0.9767, 0.02812, 0.9767, 0.02812, 0.9767, 0.02812, 0.9767, 0.02812, 0.9767, 0.02812, 0.9767, 0.02812, 0.9767, 0.02812, 0.9767, 0.02812, 0.9767, 0.02812, 0.9767, 0.02812, 0.9767, 0.02812, 0.9767, 0.02812, 0.9767, 0.02812, 0.9767, 0.02812, 0.9767, 0.02812, 0.9767, 0.02812, 0.9767, 0.02812, 0.9767, 0.02812, 0.9767, 0.02812, 0.9767, 0.02812, 0.9767, 0.02812, 0.9767, 0.02812, 0.9767, 0.02812, 0.9767, 0.02812, 0.9767, 0.02812, 0.9767, 0.02812, 0.9767, 0.02812, 0.9767, 0.02812, 0.9767, 0.02812, 0.9767, 0.02812, 0.9767, 0.02812, 0.9767, 0.02812, 0.9767, 0.02812, 0.9767, 0.02812, 0.9767, 0.02812, 0.9767, 0.02812, 0.9767])
me_cube.materials.append(mat_material)
me_cube.use_remesh_preserve_volume = False
me_cube.use_remesh_preserve_attributes = False
me_cube.use_mirror_vertex_groups = False
me_cube.update()

# ---- objects
ob_cube = bpy.data.objects.new('Cube', me_cube)

# ---- transforms, parenting, visibility, modifiers, constraints
ob_cube.location = (0.0, 0.0, 0.0)
ob_cube.lock_rotations_4d = False
ob_cube.empty_display_type = 'ARROWS'
ob_cube.lineart.crease_threshold = 0.0

# ---- collection membership
col_collection.objects.link(ob_cube)

# ---- scene / render settings (as saved in the file)
scene.frame_start = 1; scene.frame_end = 250; scene.frame_set(0)
scene.render.engine = 'BLENDER_EEVEE_NEXT'
scene.cycles.use_denoising = False
scene.cycles.samples = 128
scene.cycles.sampling_pattern = 'TABULATED_SOBOL'
scene.cycles.use_adaptive_sampling = False
scene.cycles.use_light_tree = False
scene.view_settings.view_transform = 'Filmic'
bpy.context.view_layer.update()

# ---- added for rendering (the .blend has no active camera and no usable light): camera, sun
cam_auto = bpy.data.cameras.new('AutoCamera')
cam_auto.lens = 50.0
cam_auto.sensor_width = 36.0
cam_auto.clip_end = 1979.11
ob_auto_camera = bpy.data.objects.new('AutoCamera', cam_auto)
scene.collection.objects.link(ob_auto_camera)
ob_auto_camera.location = (143.199, -133.625, 93.2356)
ob_auto_camera.rotation_euler = (1.09748, -7.21219e-08, 0.694738)
scene.camera = ob_auto_camera
light_auto_sun = bpy.data.lights.new('AutoSun', 'SUN')
light_auto_sun.energy = 3.0
light_auto_sun.angle = 0.0523599
ob_auto_sun = bpy.data.objects.new('AutoSun', light_auto_sun)
scene.collection.objects.link(ob_auto_sun)
ob_auto_sun.rotation_euler = (0.872665, 0.174533, 0.523599)
bpy.context.view_layer.update()
